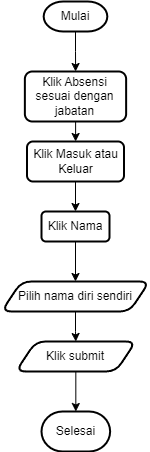

The diagram above was exported from draw.io. Its source (the exported page's mxGraphModel, read from the mxfile embedded in the PNG):
<mxGraphModel dx="880" dy="468" grid="1" gridSize="10" guides="1" tooltips="1" connect="1" arrows="1" fold="1" page="1" pageScale="1" pageWidth="827" pageHeight="1169" math="0" shadow="0">
  <root>
    <mxCell id="0" />
    <mxCell id="1" parent="0" />
    <mxCell id="9Tysp2dpYB6Za7MrzDb6-3" value="" style="edgeStyle=orthogonalEdgeStyle;rounded=0;orthogonalLoop=1;jettySize=auto;html=1;exitX=0.5;exitY=1;exitDx=0;exitDy=0;exitPerimeter=0;" parent="1" target="9Tysp2dpYB6Za7MrzDb6-2" edge="1" source="WhvBraTLlgPrSBwepEU8-1">
      <mxGeometry relative="1" as="geometry">
        <mxPoint x="402" y="70" as="sourcePoint" />
      </mxGeometry>
    </mxCell>
    <mxCell id="q77l6-qAw4spymMdCyZX-6" value="" style="edgeStyle=orthogonalEdgeStyle;rounded=0;orthogonalLoop=1;jettySize=auto;html=1;" edge="1" parent="1" source="9Tysp2dpYB6Za7MrzDb6-2" target="q77l6-qAw4spymMdCyZX-5">
      <mxGeometry relative="1" as="geometry" />
    </mxCell>
    <mxCell id="9Tysp2dpYB6Za7MrzDb6-2" value="Klik Absensi sesuai dengan jabatan" style="rounded=1;whiteSpace=wrap;html=1;strokeWidth=2;" parent="1" vertex="1">
      <mxGeometry x="351.37" y="90" width="101.26" height="50" as="geometry" />
    </mxCell>
    <mxCell id="9Tysp2dpYB6Za7MrzDb6-9" value="" style="edgeStyle=orthogonalEdgeStyle;rounded=0;orthogonalLoop=1;jettySize=auto;html=1;" parent="1" source="9Tysp2dpYB6Za7MrzDb6-6" target="9Tysp2dpYB6Za7MrzDb6-8" edge="1">
      <mxGeometry relative="1" as="geometry" />
    </mxCell>
    <mxCell id="9Tysp2dpYB6Za7MrzDb6-13" value="" style="edgeStyle=orthogonalEdgeStyle;rounded=0;orthogonalLoop=1;jettySize=auto;html=1;" parent="1" source="9Tysp2dpYB6Za7MrzDb6-8" target="9Tysp2dpYB6Za7MrzDb6-12" edge="1">
      <mxGeometry relative="1" as="geometry" />
    </mxCell>
    <mxCell id="9Tysp2dpYB6Za7MrzDb6-8" value="Klik submit" style="shape=parallelogram;perimeter=parallelogramPerimeter;whiteSpace=wrap;html=1;fixedSize=1;rounded=1;strokeWidth=2;" parent="1" vertex="1">
      <mxGeometry x="342.32" y="360" width="120" height="30" as="geometry" />
    </mxCell>
    <mxCell id="9Tysp2dpYB6Za7MrzDb6-12" value="Selesai" style="strokeWidth=2;html=1;shape=mxgraph.flowchart.terminator;whiteSpace=wrap;" parent="1" vertex="1">
      <mxGeometry x="368" y="430" width="68.63" height="40" as="geometry" />
    </mxCell>
    <mxCell id="WhvBraTLlgPrSBwepEU8-1" value="Mulai" style="strokeWidth=2;html=1;shape=mxgraph.flowchart.terminator;whiteSpace=wrap;" parent="1" vertex="1">
      <mxGeometry x="370.18" y="20" width="63.63" height="30" as="geometry" />
    </mxCell>
    <mxCell id="q77l6-qAw4spymMdCyZX-13" value="" style="edgeStyle=orthogonalEdgeStyle;rounded=0;orthogonalLoop=1;jettySize=auto;html=1;" edge="1" parent="1" source="q77l6-qAw4spymMdCyZX-5" target="q77l6-qAw4spymMdCyZX-12">
      <mxGeometry relative="1" as="geometry" />
    </mxCell>
    <mxCell id="q77l6-qAw4spymMdCyZX-5" value="Klik Masuk atau Keluar" style="whiteSpace=wrap;html=1;rounded=1;strokeWidth=2;" vertex="1" parent="1">
      <mxGeometry x="353.5" y="160" width="97" height="40" as="geometry" />
    </mxCell>
    <mxCell id="9Tysp2dpYB6Za7MrzDb6-6" value="Pilih nama diri sendiri" style="shape=parallelogram;perimeter=parallelogramPerimeter;whiteSpace=wrap;html=1;fixedSize=1;rounded=1;strokeWidth=2;" parent="1" vertex="1">
      <mxGeometry x="328" y="300" width="148" height="30" as="geometry" />
    </mxCell>
    <mxCell id="q77l6-qAw4spymMdCyZX-14" value="" style="edgeStyle=orthogonalEdgeStyle;rounded=0;orthogonalLoop=1;jettySize=auto;html=1;" edge="1" parent="1" source="q77l6-qAw4spymMdCyZX-12" target="9Tysp2dpYB6Za7MrzDb6-6">
      <mxGeometry relative="1" as="geometry" />
    </mxCell>
    <mxCell id="q77l6-qAw4spymMdCyZX-12" value="Klik Nama" style="whiteSpace=wrap;html=1;rounded=1;strokeWidth=2;" vertex="1" parent="1">
      <mxGeometry x="368" y="230" width="68" height="30" as="geometry" />
    </mxCell>
  </root>
</mxGraphModel>